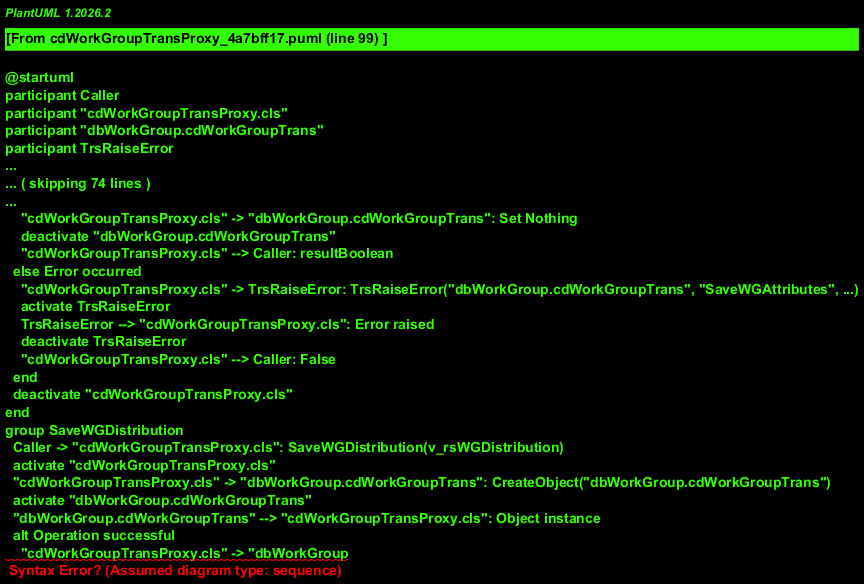

The diagram above was rendered by PlantUML. Its source (embedded in the PNG):
@startuml
participant Caller
participant "cdWorkGroupTransProxy.cls"
participant "dbWorkGroup.cdWorkGroupTrans"
participant TrsRaiseError
group SaveWGAssignments
  Caller -> "cdWorkGroupTransProxy.cls": SaveWGAssignments(v_rsWGAssignments, v_rsAdjPrimaries)
  activate "cdWorkGroupTransProxy.cls"
  "cdWorkGroupTransProxy.cls" -> "dbWorkGroup.cdWorkGroupTrans": CreateObject("dbWorkGroup.cdWorkGroupTrans")
  activate "dbWorkGroup.cdWorkGroupTrans"
  "dbWorkGroup.cdWorkGroupTrans" --> "cdWorkGroupTransProxy.cls": Object instance
  alt Operation successful
    "cdWorkGroupTransProxy.cls" -> "dbWorkGroup.cdWorkGroupTrans": SaveWGAssignments(v_rsWGAssignments, v_rsAdjPrimaries)
    "dbWorkGroup.cdWorkGroupTrans" --> "cdWorkGroupTransProxy.cls": resultBoolean
    "cdWorkGroupTransProxy.cls" -> "dbWorkGroup.cdWorkGroupTrans": Release object (Set Nothing)
    deactivate "dbWorkGroup.cdWorkGroupTrans"
    "cdWorkGroupTransProxy.cls" --> Caller: resultBoolean
  else Error occurred
    "cdWorkGroupTransProxy.cls" -> TrsRaiseError: TrsRaiseError("dbWorkGroup.cdWorkGroupTrans", "SaveWGAssignments", ...)
    activate TrsRaiseError
    TrsRaiseError --> "cdWorkGroupTransProxy.cls": Error raised
    deactivate TrsRaiseError
    "cdWorkGroupTransProxy.cls" --> Caller: False
  end
  deactivate "cdWorkGroupTransProxy.cls"
end
group SaveWGLineSchedules
  Caller -> "cdWorkGroupTransProxy.cls": SaveWGLineSchedules(r_rsWGSchedules)
  activate "cdWorkGroupTransProxy.cls"
  "cdWorkGroupTransProxy.cls" -> "dbWorkGroup.cdWorkGroupTrans": CreateObject("dbWorkGroup.cdWorkGroupTrans")
  activate "dbWorkGroup.cdWorkGroupTrans"
  "dbWorkGroup.cdWorkGroupTrans" --> "cdWorkGroupTransProxy.cls": l_objcdWorkGroupTrans instance
  alt Object created successfully
    "cdWorkGroupTransProxy.cls" -> "dbWorkGroup.cdWorkGroupTrans": SaveWGLineSchedules(r_rsWGSchedules)
    "dbWorkGroup.cdWorkGroupTrans" --> "cdWorkGroupTransProxy.cls": resultBoolean
    "cdWorkGroupTransProxy.cls" -> "dbWorkGroup.cdWorkGroupTrans": Set Nothing
    deactivate "dbWorkGroup.cdWorkGroupTrans"
    "cdWorkGroupTransProxy.cls" --> Caller: resultBoolean
  else Error occurred
    "cdWorkGroupTransProxy.cls" -> TrsRaiseError: TrsRaiseError("dbWorkGroup.cdWorkGroupTrans", "SaveWGLineSchedules", ...)
    activate TrsRaiseError
    TrsRaiseError --> "cdWorkGroupTransProxy.cls": Error raised
    deactivate TrsRaiseError
    "cdWorkGroupTransProxy.cls" --> Caller: False
  end
  deactivate "cdWorkGroupTransProxy.cls"
end
group SaveWGBaseSchedules
  Caller -> "cdWorkGroupTransProxy.cls": SaveWGBaseSchedules(r_rsWGSchedules)
  activate "cdWorkGroupTransProxy.cls"
  "cdWorkGroupTransProxy.cls" -> "dbWorkGroup.cdWorkGroupTrans": CreateObject("dbWorkGroup.cdWorkGroupTrans")
  activate "dbWorkGroup.cdWorkGroupTrans"
  "dbWorkGroup.cdWorkGroupTrans" --> "cdWorkGroupTransProxy.cls": Object created
  alt Operation successful
    "cdWorkGroupTransProxy.cls" -> "dbWorkGroup.cdWorkGroupTrans": SaveWGBaseSchedules(r_rsWGSchedules)
    "dbWorkGroup.cdWorkGroupTrans" --> "cdWorkGroupTransProxy.cls": result (Boolean)
    "cdWorkGroupTransProxy.cls" -> "dbWorkGroup.cdWorkGroupTrans": Set l_objcdWorkGroupTrans = Nothing
    deactivate "dbWorkGroup.cdWorkGroupTrans"
    "cdWorkGroupTransProxy.cls" --> Caller: result (Boolean)
  else Error Occurs
    "cdWorkGroupTransProxy.cls" -> "dbWorkGroup.cdWorkGroupTrans": Set l_objcdWorkGroupTrans = Nothing
    deactivate "dbWorkGroup.cdWorkGroupTrans"
    "cdWorkGroupTransProxy.cls" -> TrsRaiseError: TrsRaiseError("dbWorkGroup.cdWorkGroupTrans", "SaveWGBaseSchedules", ...)
    activate TrsRaiseError
    TrsRaiseError --> "cdWorkGroupTransProxy.cls": Error handled
    deactivate TrsRaiseError
    "cdWorkGroupTransProxy.cls" --> Caller: False
  end
  deactivate "cdWorkGroupTransProxy.cls"
end
group SaveWGAttributes
  Caller -> "cdWorkGroupTransProxy.cls": SaveWGAttributes(v_rsWGAttributes, v_strUserId)
  activate "cdWorkGroupTransProxy.cls"
  "cdWorkGroupTransProxy.cls" -> "dbWorkGroup.cdWorkGroupTrans": CreateObject("dbWorkGroup.cdWorkGroupTrans")
  activate "dbWorkGroup.cdWorkGroupTrans"
  "dbWorkGroup.cdWorkGroupTrans" --> "cdWorkGroupTransProxy.cls": Object instance
  alt No error occurred
    "cdWorkGroupTransProxy.cls" -> "dbWorkGroup.cdWorkGroupTrans": SaveWGAttributes(v_rsWGAttributes, v_strUserId)
    "dbWorkGroup.cdWorkGroupTrans" --> "cdWorkGroupTransProxy.cls": resultBoolean
    "cdWorkGroupTransProxy.cls" -> "dbWorkGroup.cdWorkGroupTrans": Set Nothing
    deactivate "dbWorkGroup.cdWorkGroupTrans"
    "cdWorkGroupTransProxy.cls" --> Caller: resultBoolean
  else Error occurred
    "cdWorkGroupTransProxy.cls" -> TrsRaiseError: TrsRaiseError("dbWorkGroup.cdWorkGroupTrans", "SaveWGAttributes", ...)
    activate TrsRaiseError
    TrsRaiseError --> "cdWorkGroupTransProxy.cls": Error raised
    deactivate TrsRaiseError
    "cdWorkGroupTransProxy.cls" --> Caller: False
  end
  deactivate "cdWorkGroupTransProxy.cls"
end
group SaveWGDistribution
  Caller -> "cdWorkGroupTransProxy.cls": SaveWGDistribution(v_rsWGDistribution)
  activate "cdWorkGroupTransProxy.cls"
  "cdWorkGroupTransProxy.cls" -> "dbWorkGroup.cdWorkGroupTrans": CreateObject("dbWorkGroup.cdWorkGroupTrans")
  activate "dbWorkGroup.cdWorkGroupTrans"
  "dbWorkGroup.cdWorkGroupTrans" --> "cdWorkGroupTransProxy.cls": Object instance
  alt Operation successful
    "cdWorkGroupTransProxy.cls" -> "dbWorkGroup
@enduml